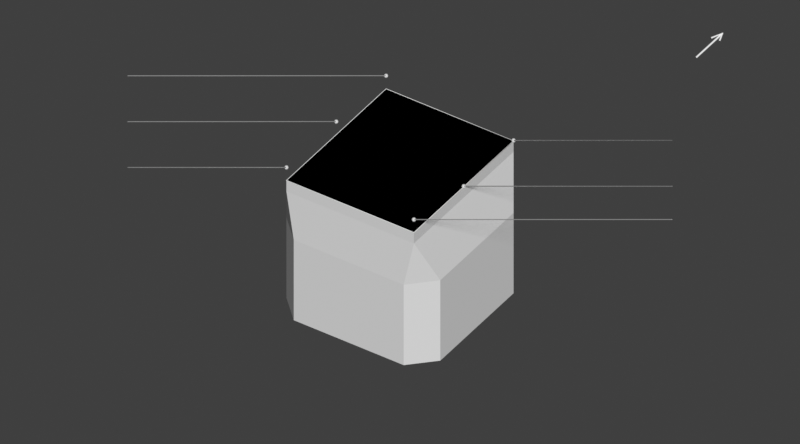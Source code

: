 # Source: 7c3ed30e3822194c.blend  (saved by Blender 5.1.30; exported with 4.5.12 LTS)
import bpy
from mathutils import Matrix  # noqa: F401  (used for matrix-valued properties, if any)

bpy.ops.wm.read_factory_settings(use_empty=True)
scene = bpy.context.scene
scene.name = 'Scene'

# ---- materials (node trees are filled in below, after node groups)
mat_concrete = bpy.data.materials.new('Concrete')
mat_concrete.diffuse_color = (0.72, 0.78, 0.81, 1.0)
mat_leaders = bpy.data.materials.new('Leaders')
mat_leaders.diffuse_color = (0.025, 0.025, 0.025, 1.0)
mat_survey_point = bpy.data.materials.new('Survey point')
mat_survey_point.diffuse_color = (0.9, 0.28, 0.025, 1.0)

# ---- material node trees
mat_concrete.use_nodes = True; mat_concrete.node_tree.nodes.clear()
_N = mat_concrete.node_tree.nodes; _L = mat_concrete.node_tree.links
n0 = _N.new('ShaderNodeBsdfPrincipled'); n0.name = 'Principled BSDF'; n0.location = (-200, 100)
n1 = _N.new('ShaderNodeOutputMaterial'); n1.name = 'Material Output'; n1.location = (200, 100)
_L.new(n0.outputs[0], n1.inputs[0])
n1.is_active_output = True
mat_leaders.use_nodes = True; mat_leaders.node_tree.nodes.clear()
_N = mat_leaders.node_tree.nodes; _L = mat_leaders.node_tree.links
n0 = _N.new('ShaderNodeBsdfPrincipled'); n0.name = 'Principled BSDF'; n0.location = (-200, 100)
n1 = _N.new('ShaderNodeOutputMaterial'); n1.name = 'Material Output'; n1.location = (200, 100)
_L.new(n0.outputs[0], n1.inputs[0])
n1.is_active_output = True
mat_survey_point.use_nodes = True; mat_survey_point.node_tree.nodes.clear()
_N = mat_survey_point.node_tree.nodes; _L = mat_survey_point.node_tree.links
n0 = _N.new('ShaderNodeBsdfPrincipled'); n0.name = 'Principled BSDF'; n0.location = (-200, 100)
n1 = _N.new('ShaderNodeOutputMaterial'); n1.name = 'Material Output'; n1.location = (200, 100)
_L.new(n0.outputs[0], n1.inputs[0])
n1.is_active_output = True

# ---- world
world_white = bpy.data.worlds.new('White'); scene.world = world_white
world_white.use_nodes = True; world_white.node_tree.nodes.clear()
_N = world_white.node_tree.nodes; _L = world_white.node_tree.links
n0 = _N.new('ShaderNodeBackground'); n0.name = 'Background'; n0.location = (-200, 100)
n0.inputs[0].default_value = (0.05, 0.05, 0.05, 1.0)
n1 = _N.new('ShaderNodeOutputWorld'); n1.name = 'World Output'; n1.location = (200, 100)
_L.new(n0.outputs[0], n1.inputs[0])
n1.is_active_output = True
world_white.color = (1.0, 1.0, 1.0)

# ---- cameras
cam_camera = bpy.data.cameras.new('Camera')
cam_camera.type = 'ORTHO'
cam_camera.ortho_scale = 15.14

# ---- meshes
me_head_lower_rim___review_envelope = bpy.data.meshes.new('Head lower rim - review envelope')
me_head_lower_rim___review_envelope.from_pydata([(-1.45, -1.7, 0.0), (1.45, -1.7, 0.0), (1.45, 1.7, 0.0), (-1.45, 1.7, 0.0), (-1.45, -1.7, -0.261), (1.45, -1.7, -0.261), (1.45, 1.7, -0.261), (-1.45, 1.7, -0.261)], [], [(0, 3, 7), (0, 7, 4), (7, 6, 5), (7, 5, 4), (5, 1, 0), (5, 0, 4), (1, 2, 3), (1, 3, 0), (3, 2, 6), (3, 6, 7), (6, 2, 1), (6, 1, 5)])
me_head_lower_rim___review_envelope.materials.append(mat_concrete)
me_head_lower_rim___review_envelope.update()
me_head_tapered_underside___schematic_profile = bpy.data.meshes.new('Head tapered underside - schematic profile')
me_head_tapered_underside___schematic_profile.from_pydata([(-1.45, -1.7, -0.261), (1.45, -1.7, -0.261), (1.45, 1.7, -0.261), (-1.45, 1.7, -0.261), (-1.75, -1.25, -1.305), (-1.25, -1.75, -1.305), (1.25, -1.75, -1.305), (1.75, -1.25, -1.305), (1.75, 1.25, -1.305), (1.25, 1.75, -1.305), (-1.25, 1.75, -1.305), (-1.75, 1.25, -1.305)], [], [(2, 8, 9), (8, 7, 6), (8, 6, 5), (8, 5, 4), (8, 4, 11), (8, 11, 10), (8, 10, 9), (10, 3, 2), (10, 2, 9), (3, 0, 1), (3, 1, 2), (1, 7, 8), (1, 8, 2), (11, 3, 10), (11, 4, 0), (11, 0, 3), (0, 5, 6), (0, 6, 1), (6, 7, 1), (4, 5, 0)])
me_head_tapered_underside___schematic_profile.materials.append(mat_concrete)
me_head_tapered_underside___schematic_profile.update()
me_column_connection___shortened = bpy.data.meshes.new('Column connection - shortened')
me_column_connection___shortened.from_pydata([(-1.75, -1.25, -1.305), (-1.25, -1.75, -1.305), (1.25, -1.75, -1.305), (1.75, -1.25, -1.305), (1.75, 1.25, -1.305), (1.25, 1.75, -1.305), (-1.25, 1.75, -1.305), (-1.75, 1.25, -1.305), (-1.75, -1.25, -3.23), (-1.25, -1.75, -3.23), (1.25, -1.75, -3.23), (1.75, -1.25, -3.23), (1.75, 1.25, -3.23), (1.25, 1.75, -3.23), (-1.25, 1.75, -3.23), (-1.75, 1.25, -3.23)], [], [(4, 12, 13), (4, 13, 5), (13, 14, 6), (13, 6, 5), (6, 7, 0), (6, 0, 1), (6, 1, 2), (6, 2, 3), (6, 3, 4), (6, 4, 5), (3, 11, 12), (3, 12, 4), (12, 11, 10), (12, 10, 9), (12, 9, 8), (12, 8, 15), (12, 15, 14), (12, 14, 13), (14, 15, 7), (14, 7, 6), (2, 10, 11), (2, 11, 3), (15, 8, 0), (15, 0, 7), (1, 9, 10), (1, 10, 2), (8, 9, 1), (8, 1, 0)])
me_column_connection___shortened.materials.append(mat_concrete)
me_column_connection___shortened.update()
me_head_top_envelope = bpy.data.meshes.new('Head top envelope')
me_head_top_envelope.from_pydata([(-1.45, -1.7, 0.0), (1.45, -1.7, 0.0), (1.45, 1.7, 0.0), (-1.45, 1.7, 0.0)], [], [(0, 1, 2, 3)])
me_head_top_envelope.materials.append(mat_concrete)
me_head_top_envelope.update()
me_sphere = bpy.data.meshes.new('Sphere')
me_sphere.from_pydata([(0.0, 0.0, 0.04239), (0.0, 0.02998, 0.02998), (0.0, 0.04239, 0.0), (0.0, 0.02998, -0.02998), (0.0, 0.0, -0.04239), (0.0212, 0.0212, 0.02998), (0.02998, 0.02998, 0.0), (0.0212, 0.0212, -0.02998), (0.02998, 0.0, 0.02998), (0.04239, 0.0, 0.0), (0.02998, 0.0, -0.02998), (0.0212, -0.0212, 0.02998), (0.02998, -0.02998, 0.0), (0.0212, -0.0212, -0.02998), (0.0, -0.02998, 0.02998), (0.0, -0.04239, 0.0), (0.0, -0.02998, -0.02998), (-0.0212, -0.0212, 0.02998), (-0.02998, -0.02998, 0.0), (-0.0212, -0.0212, -0.02998), (-0.02998, 0.0, 0.02998), (-0.04239, 0.0, 0.0), (-0.02998, 0.0, -0.02998), (-0.0212, 0.0212, 0.02998), (-0.02998, 0.02998, 0.0), (-0.0212, 0.0212, -0.02998)], [], [(3, 2, 6, 7), (1, 0, 5), (4, 3, 7), (2, 1, 5, 6), (7, 6, 9, 10), (5, 0, 8), (4, 7, 10), (6, 5, 8, 9), (10, 9, 12, 13), (8, 0, 11), (4, 10, 13), (9, 8, 11, 12), (13, 12, 15, 16), (11, 0, 14), (4, 13, 16), (12, 11, 14, 15), (16, 15, 18, 19), (14, 0, 17), (4, 16, 19), (15, 14, 17, 18), (18, 17, 20, 21), (19, 18, 21, 22), (17, 0, 20), (4, 19, 22), (4, 22, 25), (21, 20, 23, 24), (22, 21, 24, 25), (20, 0, 23), (4, 25, 3), (24, 23, 1, 2), (25, 24, 2, 3), (23, 0, 1)])
_uv = me_sphere.uv_layers.new(name='UVMap')
_uv.uv.foreach_set('vector', [0.75, 0.25, 0.75, 0.5, 0.625, 0.5, 0.625, 0.25, 0.75, 0.75, 0.6875, 1.0, 0.625, 0.75, 0.6875, 5.96e-08, 0.75, 0.25, 0.625, 0.25, 0.75, 0.5, 0.75, 0.75, 0.625, 0.75, 0.625, 0.5, 0.625, 0.25, 0.625, 0.5, 0.5, 0.5, 0.5, 0.25, 0.625, 0.75, 0.5625, 1.0, 0.5, 0.75, 0.5625, 5.96e-08, 0.625, 0.25, 0.5, 0.25, 0.625, 0.5, 0.625, 0.75, 0.5, 0.75, 0.5, 0.5, 0.5, 0.25, 0.5, 0.5, 0.375, 0.5, 0.375, 0.25, 0.5, 0.75, 0.4375, 1.0, 0.375, 0.75, 0.4375, 5.96e-08, 0.5, 0.25, 0.375, 0.25, 0.5, 0.5, 0.5, 0.75, 0.375, 0.75, 0.375, 0.5, 0.375, 0.25, 0.375, 0.5, 0.25, 0.5, 0.25, 0.25, 0.375, 0.75, 0.3125, 1.0, 0.25, 0.75, 0.3125, 5.96e-08, 0.375, 0.25, 0.25, 0.25, 0.375, 0.5, 0.375, 0.75, 0.25, 0.75, 0.25, 0.5, 0.25, 0.25, 0.25, 0.5, 0.125, 0.5, 0.125, 0.25, 0.25, 0.75, 0.1875, 1.0, 0.125, 0.75, 0.1875, 5.96e-08, 0.25, 0.25, 0.125, 0.25, 0.25, 0.5, 0.25, 0.75, 0.125, 0.75, 0.125, 0.5, 0.125, 0.5, 0.125, 0.75, 0.0, 0.75, 0.0, 0.5, 0.125, 0.25, 0.125, 0.5, 0.0, 0.5, 0.0, 0.25, 0.125, 0.75, 0.0625, 1.0, 0.0, 0.75, 0.0625, 5.96e-08, 0.125, 0.25, 0.0, 0.25, 0.9375, 5.96e-08, 1.0, 0.25, 0.875, 0.25, 1.0, 0.5, 1.0, 0.75, 0.875, 0.75, 0.875, 0.5, 1.0, 0.25, 1.0, 0.5, 0.875, 0.5, 0.875, 0.25, 1.0, 0.75, 0.9375, 1.0, 0.875, 0.75, 0.8125, 5.96e-08, 0.875, 0.25, 0.75, 0.25, 0.875, 0.5, 0.875, 0.75, 0.75, 0.75, 0.75, 0.5, 0.875, 0.25, 0.875, 0.5, 0.75, 0.5, 0.75, 0.25, 0.875, 0.75, 0.8125, 1.0, 0.75, 0.75])
me_sphere.materials.append(mat_survey_point)
me_sphere.update()
me_sphere_001 = bpy.data.meshes.new('Sphere.001')
me_sphere_001.from_pydata([(0.0, 0.0, 0.04239), (0.0, 0.02998, 0.02998), (0.0, 0.04239, 0.0), (0.0, 0.02998, -0.02998), (0.0, 0.0, -0.04239), (0.0212, 0.0212, 0.02998), (0.02998, 0.02998, 0.0), (0.0212, 0.0212, -0.02998), (0.02998, 0.0, 0.02998), (0.04239, 0.0, 0.0), (0.02998, 0.0, -0.02998), (0.0212, -0.0212, 0.02998), (0.02998, -0.02998, 0.0), (0.0212, -0.0212, -0.02998), (0.0, -0.02998, 0.02998), (0.0, -0.04239, 0.0), (0.0, -0.02998, -0.02998), (-0.0212, -0.0212, 0.02998), (-0.02998, -0.02998, 0.0), (-0.0212, -0.0212, -0.02998), (-0.02998, 0.0, 0.02998), (-0.04239, 0.0, 0.0), (-0.02998, 0.0, -0.02998), (-0.0212, 0.0212, 0.02998), (-0.02998, 0.02998, 0.0), (-0.0212, 0.0212, -0.02998)], [], [(3, 2, 6, 7), (1, 0, 5), (4, 3, 7), (2, 1, 5, 6), (7, 6, 9, 10), (5, 0, 8), (4, 7, 10), (6, 5, 8, 9), (10, 9, 12, 13), (8, 0, 11), (4, 10, 13), (9, 8, 11, 12), (13, 12, 15, 16), (11, 0, 14), (4, 13, 16), (12, 11, 14, 15), (16, 15, 18, 19), (14, 0, 17), (4, 16, 19), (15, 14, 17, 18), (18, 17, 20, 21), (19, 18, 21, 22), (17, 0, 20), (4, 19, 22), (4, 22, 25), (21, 20, 23, 24), (22, 21, 24, 25), (20, 0, 23), (4, 25, 3), (24, 23, 1, 2), (25, 24, 2, 3), (23, 0, 1)])
_uv = me_sphere_001.uv_layers.new(name='UVMap')
_uv.uv.foreach_set('vector', [0.75, 0.25, 0.75, 0.5, 0.625, 0.5, 0.625, 0.25, 0.75, 0.75, 0.6875, 1.0, 0.625, 0.75, 0.6875, 5.96e-08, 0.75, 0.25, 0.625, 0.25, 0.75, 0.5, 0.75, 0.75, 0.625, 0.75, 0.625, 0.5, 0.625, 0.25, 0.625, 0.5, 0.5, 0.5, 0.5, 0.25, 0.625, 0.75, 0.5625, 1.0, 0.5, 0.75, 0.5625, 5.96e-08, 0.625, 0.25, 0.5, 0.25, 0.625, 0.5, 0.625, 0.75, 0.5, 0.75, 0.5, 0.5, 0.5, 0.25, 0.5, 0.5, 0.375, 0.5, 0.375, 0.25, 0.5, 0.75, 0.4375, 1.0, 0.375, 0.75, 0.4375, 5.96e-08, 0.5, 0.25, 0.375, 0.25, 0.5, 0.5, 0.5, 0.75, 0.375, 0.75, 0.375, 0.5, 0.375, 0.25, 0.375, 0.5, 0.25, 0.5, 0.25, 0.25, 0.375, 0.75, 0.3125, 1.0, 0.25, 0.75, 0.3125, 5.96e-08, 0.375, 0.25, 0.25, 0.25, 0.375, 0.5, 0.375, 0.75, 0.25, 0.75, 0.25, 0.5, 0.25, 0.25, 0.25, 0.5, 0.125, 0.5, 0.125, 0.25, 0.25, 0.75, 0.1875, 1.0, 0.125, 0.75, 0.1875, 5.96e-08, 0.25, 0.25, 0.125, 0.25, 0.25, 0.5, 0.25, 0.75, 0.125, 0.75, 0.125, 0.5, 0.125, 0.5, 0.125, 0.75, 0.0, 0.75, 0.0, 0.5, 0.125, 0.25, 0.125, 0.5, 0.0, 0.5, 0.0, 0.25, 0.125, 0.75, 0.0625, 1.0, 0.0, 0.75, 0.0625, 5.96e-08, 0.125, 0.25, 0.0, 0.25, 0.9375, 5.96e-08, 1.0, 0.25, 0.875, 0.25, 1.0, 0.5, 1.0, 0.75, 0.875, 0.75, 0.875, 0.5, 1.0, 0.25, 1.0, 0.5, 0.875, 0.5, 0.875, 0.25, 1.0, 0.75, 0.9375, 1.0, 0.875, 0.75, 0.8125, 5.96e-08, 0.875, 0.25, 0.75, 0.25, 0.875, 0.5, 0.875, 0.75, 0.75, 0.75, 0.75, 0.5, 0.875, 0.25, 0.875, 0.5, 0.75, 0.5, 0.75, 0.25, 0.875, 0.75, 0.8125, 1.0, 0.75, 0.75])
me_sphere_001.materials.append(mat_survey_point)
me_sphere_001.update()
me_sphere_002 = bpy.data.meshes.new('Sphere.002')
me_sphere_002.from_pydata([(0.0, 0.0, 0.04239), (0.0, 0.02998, 0.02998), (0.0, 0.04239, 0.0), (0.0, 0.02998, -0.02998), (0.0, 0.0, -0.04239), (0.0212, 0.0212, 0.02998), (0.02998, 0.02998, 0.0), (0.0212, 0.0212, -0.02998), (0.02998, 0.0, 0.02998), (0.04239, 0.0, 0.0), (0.02998, 0.0, -0.02998), (0.0212, -0.0212, 0.02998), (0.02998, -0.02998, 0.0), (0.0212, -0.0212, -0.02998), (0.0, -0.02998, 0.02998), (0.0, -0.04239, 0.0), (0.0, -0.02998, -0.02998), (-0.0212, -0.0212, 0.02998), (-0.02998, -0.02998, 0.0), (-0.0212, -0.0212, -0.02998), (-0.02998, 0.0, 0.02998), (-0.04239, 0.0, 0.0), (-0.02998, 0.0, -0.02998), (-0.0212, 0.0212, 0.02998), (-0.02998, 0.02998, 0.0), (-0.0212, 0.0212, -0.02998)], [], [(3, 2, 6, 7), (1, 0, 5), (4, 3, 7), (2, 1, 5, 6), (7, 6, 9, 10), (5, 0, 8), (4, 7, 10), (6, 5, 8, 9), (10, 9, 12, 13), (8, 0, 11), (4, 10, 13), (9, 8, 11, 12), (13, 12, 15, 16), (11, 0, 14), (4, 13, 16), (12, 11, 14, 15), (16, 15, 18, 19), (14, 0, 17), (4, 16, 19), (15, 14, 17, 18), (18, 17, 20, 21), (19, 18, 21, 22), (17, 0, 20), (4, 19, 22), (4, 22, 25), (21, 20, 23, 24), (22, 21, 24, 25), (20, 0, 23), (4, 25, 3), (24, 23, 1, 2), (25, 24, 2, 3), (23, 0, 1)])
_uv = me_sphere_002.uv_layers.new(name='UVMap')
_uv.uv.foreach_set('vector', [0.75, 0.25, 0.75, 0.5, 0.625, 0.5, 0.625, 0.25, 0.75, 0.75, 0.6875, 1.0, 0.625, 0.75, 0.6875, 5.96e-08, 0.75, 0.25, 0.625, 0.25, 0.75, 0.5, 0.75, 0.75, 0.625, 0.75, 0.625, 0.5, 0.625, 0.25, 0.625, 0.5, 0.5, 0.5, 0.5, 0.25, 0.625, 0.75, 0.5625, 1.0, 0.5, 0.75, 0.5625, 5.96e-08, 0.625, 0.25, 0.5, 0.25, 0.625, 0.5, 0.625, 0.75, 0.5, 0.75, 0.5, 0.5, 0.5, 0.25, 0.5, 0.5, 0.375, 0.5, 0.375, 0.25, 0.5, 0.75, 0.4375, 1.0, 0.375, 0.75, 0.4375, 5.96e-08, 0.5, 0.25, 0.375, 0.25, 0.5, 0.5, 0.5, 0.75, 0.375, 0.75, 0.375, 0.5, 0.375, 0.25, 0.375, 0.5, 0.25, 0.5, 0.25, 0.25, 0.375, 0.75, 0.3125, 1.0, 0.25, 0.75, 0.3125, 5.96e-08, 0.375, 0.25, 0.25, 0.25, 0.375, 0.5, 0.375, 0.75, 0.25, 0.75, 0.25, 0.5, 0.25, 0.25, 0.25, 0.5, 0.125, 0.5, 0.125, 0.25, 0.25, 0.75, 0.1875, 1.0, 0.125, 0.75, 0.1875, 5.96e-08, 0.25, 0.25, 0.125, 0.25, 0.25, 0.5, 0.25, 0.75, 0.125, 0.75, 0.125, 0.5, 0.125, 0.5, 0.125, 0.75, 0.0, 0.75, 0.0, 0.5, 0.125, 0.25, 0.125, 0.5, 0.0, 0.5, 0.0, 0.25, 0.125, 0.75, 0.0625, 1.0, 0.0, 0.75, 0.0625, 5.96e-08, 0.125, 0.25, 0.0, 0.25, 0.9375, 5.96e-08, 1.0, 0.25, 0.875, 0.25, 1.0, 0.5, 1.0, 0.75, 0.875, 0.75, 0.875, 0.5, 1.0, 0.25, 1.0, 0.5, 0.875, 0.5, 0.875, 0.25, 1.0, 0.75, 0.9375, 1.0, 0.875, 0.75, 0.8125, 5.96e-08, 0.875, 0.25, 0.75, 0.25, 0.875, 0.5, 0.875, 0.75, 0.75, 0.75, 0.75, 0.5, 0.875, 0.25, 0.875, 0.5, 0.75, 0.5, 0.75, 0.25, 0.875, 0.75, 0.8125, 1.0, 0.75, 0.75])
me_sphere_002.materials.append(mat_survey_point)
me_sphere_002.update()
me_sphere_003 = bpy.data.meshes.new('Sphere.003')
me_sphere_003.from_pydata([(0.0, 0.0, 0.04239), (0.0, 0.02998, 0.02998), (0.0, 0.04239, 0.0), (0.0, 0.02998, -0.02998), (0.0, 0.0, -0.04239), (0.0212, 0.0212, 0.02998), (0.02998, 0.02998, 0.0), (0.0212, 0.0212, -0.02998), (0.02998, 0.0, 0.02998), (0.04239, 0.0, 0.0), (0.02998, 0.0, -0.02998), (0.0212, -0.0212, 0.02998), (0.02998, -0.02998, 0.0), (0.0212, -0.0212, -0.02998), (0.0, -0.02998, 0.02998), (0.0, -0.04239, 0.0), (0.0, -0.02998, -0.02998), (-0.0212, -0.0212, 0.02998), (-0.02998, -0.02998, 0.0), (-0.0212, -0.0212, -0.02998), (-0.02998, 0.0, 0.02998), (-0.04239, 0.0, 0.0), (-0.02998, 0.0, -0.02998), (-0.0212, 0.0212, 0.02998), (-0.02998, 0.02998, 0.0), (-0.0212, 0.0212, -0.02998)], [], [(3, 2, 6, 7), (1, 0, 5), (4, 3, 7), (2, 1, 5, 6), (7, 6, 9, 10), (5, 0, 8), (4, 7, 10), (6, 5, 8, 9), (10, 9, 12, 13), (8, 0, 11), (4, 10, 13), (9, 8, 11, 12), (13, 12, 15, 16), (11, 0, 14), (4, 13, 16), (12, 11, 14, 15), (16, 15, 18, 19), (14, 0, 17), (4, 16, 19), (15, 14, 17, 18), (18, 17, 20, 21), (19, 18, 21, 22), (17, 0, 20), (4, 19, 22), (4, 22, 25), (21, 20, 23, 24), (22, 21, 24, 25), (20, 0, 23), (4, 25, 3), (24, 23, 1, 2), (25, 24, 2, 3), (23, 0, 1)])
_uv = me_sphere_003.uv_layers.new(name='UVMap')
_uv.uv.foreach_set('vector', [0.75, 0.25, 0.75, 0.5, 0.625, 0.5, 0.625, 0.25, 0.75, 0.75, 0.6875, 1.0, 0.625, 0.75, 0.6875, 5.96e-08, 0.75, 0.25, 0.625, 0.25, 0.75, 0.5, 0.75, 0.75, 0.625, 0.75, 0.625, 0.5, 0.625, 0.25, 0.625, 0.5, 0.5, 0.5, 0.5, 0.25, 0.625, 0.75, 0.5625, 1.0, 0.5, 0.75, 0.5625, 5.96e-08, 0.625, 0.25, 0.5, 0.25, 0.625, 0.5, 0.625, 0.75, 0.5, 0.75, 0.5, 0.5, 0.5, 0.25, 0.5, 0.5, 0.375, 0.5, 0.375, 0.25, 0.5, 0.75, 0.4375, 1.0, 0.375, 0.75, 0.4375, 5.96e-08, 0.5, 0.25, 0.375, 0.25, 0.5, 0.5, 0.5, 0.75, 0.375, 0.75, 0.375, 0.5, 0.375, 0.25, 0.375, 0.5, 0.25, 0.5, 0.25, 0.25, 0.375, 0.75, 0.3125, 1.0, 0.25, 0.75, 0.3125, 5.96e-08, 0.375, 0.25, 0.25, 0.25, 0.375, 0.5, 0.375, 0.75, 0.25, 0.75, 0.25, 0.5, 0.25, 0.25, 0.25, 0.5, 0.125, 0.5, 0.125, 0.25, 0.25, 0.75, 0.1875, 1.0, 0.125, 0.75, 0.1875, 5.96e-08, 0.25, 0.25, 0.125, 0.25, 0.25, 0.5, 0.25, 0.75, 0.125, 0.75, 0.125, 0.5, 0.125, 0.5, 0.125, 0.75, 0.0, 0.75, 0.0, 0.5, 0.125, 0.25, 0.125, 0.5, 0.0, 0.5, 0.0, 0.25, 0.125, 0.75, 0.0625, 1.0, 0.0, 0.75, 0.0625, 5.96e-08, 0.125, 0.25, 0.0, 0.25, 0.9375, 5.96e-08, 1.0, 0.25, 0.875, 0.25, 1.0, 0.5, 1.0, 0.75, 0.875, 0.75, 0.875, 0.5, 1.0, 0.25, 1.0, 0.5, 0.875, 0.5, 0.875, 0.25, 1.0, 0.75, 0.9375, 1.0, 0.875, 0.75, 0.8125, 5.96e-08, 0.875, 0.25, 0.75, 0.25, 0.875, 0.5, 0.875, 0.75, 0.75, 0.75, 0.75, 0.5, 0.875, 0.25, 0.875, 0.5, 0.75, 0.5, 0.75, 0.25, 0.875, 0.75, 0.8125, 1.0, 0.75, 0.75])
me_sphere_003.materials.append(mat_survey_point)
me_sphere_003.update()
me_sphere_004 = bpy.data.meshes.new('Sphere.004')
me_sphere_004.from_pydata([(0.0, 0.0, 0.04239), (0.0, 0.02998, 0.02998), (0.0, 0.04239, 0.0), (0.0, 0.02998, -0.02998), (0.0, 0.0, -0.04239), (0.0212, 0.0212, 0.02998), (0.02998, 0.02998, 0.0), (0.0212, 0.0212, -0.02998), (0.02998, 0.0, 0.02998), (0.04239, 0.0, 0.0), (0.02998, 0.0, -0.02998), (0.0212, -0.0212, 0.02998), (0.02998, -0.02998, 0.0), (0.0212, -0.0212, -0.02998), (0.0, -0.02998, 0.02998), (0.0, -0.04239, 0.0), (0.0, -0.02998, -0.02998), (-0.0212, -0.0212, 0.02998), (-0.02998, -0.02998, 0.0), (-0.0212, -0.0212, -0.02998), (-0.02998, 0.0, 0.02998), (-0.04239, 0.0, 0.0), (-0.02998, 0.0, -0.02998), (-0.0212, 0.0212, 0.02998), (-0.02998, 0.02998, 0.0), (-0.0212, 0.0212, -0.02998)], [], [(3, 2, 6, 7), (1, 0, 5), (4, 3, 7), (2, 1, 5, 6), (7, 6, 9, 10), (5, 0, 8), (4, 7, 10), (6, 5, 8, 9), (10, 9, 12, 13), (8, 0, 11), (4, 10, 13), (9, 8, 11, 12), (13, 12, 15, 16), (11, 0, 14), (4, 13, 16), (12, 11, 14, 15), (16, 15, 18, 19), (14, 0, 17), (4, 16, 19), (15, 14, 17, 18), (18, 17, 20, 21), (19, 18, 21, 22), (17, 0, 20), (4, 19, 22), (4, 22, 25), (21, 20, 23, 24), (22, 21, 24, 25), (20, 0, 23), (4, 25, 3), (24, 23, 1, 2), (25, 24, 2, 3), (23, 0, 1)])
_uv = me_sphere_004.uv_layers.new(name='UVMap')
_uv.uv.foreach_set('vector', [0.75, 0.25, 0.75, 0.5, 0.625, 0.5, 0.625, 0.25, 0.75, 0.75, 0.6875, 1.0, 0.625, 0.75, 0.6875, 5.96e-08, 0.75, 0.25, 0.625, 0.25, 0.75, 0.5, 0.75, 0.75, 0.625, 0.75, 0.625, 0.5, 0.625, 0.25, 0.625, 0.5, 0.5, 0.5, 0.5, 0.25, 0.625, 0.75, 0.5625, 1.0, 0.5, 0.75, 0.5625, 5.96e-08, 0.625, 0.25, 0.5, 0.25, 0.625, 0.5, 0.625, 0.75, 0.5, 0.75, 0.5, 0.5, 0.5, 0.25, 0.5, 0.5, 0.375, 0.5, 0.375, 0.25, 0.5, 0.75, 0.4375, 1.0, 0.375, 0.75, 0.4375, 5.96e-08, 0.5, 0.25, 0.375, 0.25, 0.5, 0.5, 0.5, 0.75, 0.375, 0.75, 0.375, 0.5, 0.375, 0.25, 0.375, 0.5, 0.25, 0.5, 0.25, 0.25, 0.375, 0.75, 0.3125, 1.0, 0.25, 0.75, 0.3125, 5.96e-08, 0.375, 0.25, 0.25, 0.25, 0.375, 0.5, 0.375, 0.75, 0.25, 0.75, 0.25, 0.5, 0.25, 0.25, 0.25, 0.5, 0.125, 0.5, 0.125, 0.25, 0.25, 0.75, 0.1875, 1.0, 0.125, 0.75, 0.1875, 5.96e-08, 0.25, 0.25, 0.125, 0.25, 0.25, 0.5, 0.25, 0.75, 0.125, 0.75, 0.125, 0.5, 0.125, 0.5, 0.125, 0.75, 0.0, 0.75, 0.0, 0.5, 0.125, 0.25, 0.125, 0.5, 0.0, 0.5, 0.0, 0.25, 0.125, 0.75, 0.0625, 1.0, 0.0, 0.75, 0.0625, 5.96e-08, 0.125, 0.25, 0.0, 0.25, 0.9375, 5.96e-08, 1.0, 0.25, 0.875, 0.25, 1.0, 0.5, 1.0, 0.75, 0.875, 0.75, 0.875, 0.5, 1.0, 0.25, 1.0, 0.5, 0.875, 0.5, 0.875, 0.25, 1.0, 0.75, 0.9375, 1.0, 0.875, 0.75, 0.8125, 5.96e-08, 0.875, 0.25, 0.75, 0.25, 0.875, 0.5, 0.875, 0.75, 0.75, 0.75, 0.75, 0.5, 0.875, 0.25, 0.875, 0.5, 0.75, 0.5, 0.75, 0.25, 0.875, 0.75, 0.8125, 1.0, 0.75, 0.75])
me_sphere_004.materials.append(mat_survey_point)
me_sphere_004.update()
me_sphere_005 = bpy.data.meshes.new('Sphere.005')
me_sphere_005.from_pydata([(0.0, 0.0, 0.04239), (0.0, 0.02998, 0.02998), (0.0, 0.04239, 0.0), (0.0, 0.02998, -0.02998), (0.0, 0.0, -0.04239), (0.0212, 0.0212, 0.02998), (0.02998, 0.02998, 0.0), (0.0212, 0.0212, -0.02998), (0.02998, 0.0, 0.02998), (0.04239, 0.0, 0.0), (0.02998, 0.0, -0.02998), (0.0212, -0.0212, 0.02998), (0.02998, -0.02998, 0.0), (0.0212, -0.0212, -0.02998), (0.0, -0.02998, 0.02998), (0.0, -0.04239, 0.0), (0.0, -0.02998, -0.02998), (-0.0212, -0.0212, 0.02998), (-0.02998, -0.02998, 0.0), (-0.0212, -0.0212, -0.02998), (-0.02998, 0.0, 0.02998), (-0.04239, 0.0, 0.0), (-0.02998, 0.0, -0.02998), (-0.0212, 0.0212, 0.02998), (-0.02998, 0.02998, 0.0), (-0.0212, 0.0212, -0.02998)], [], [(4, 3, 7), (2, 1, 5, 6), (3, 2, 6, 7), (1, 0, 5), (6, 5, 8, 9), (7, 6, 9, 10), (5, 0, 8), (4, 7, 10), (4, 10, 13), (9, 8, 11, 12), (10, 9, 12, 13), (8, 0, 11), (4, 13, 16), (12, 11, 14, 15), (13, 12, 15, 16), (11, 0, 14), (4, 16, 19), (15, 14, 17, 18), (16, 15, 18, 19), (14, 0, 17), (4, 19, 22), (18, 17, 20, 21), (19, 18, 21, 22), (17, 0, 20), (20, 0, 23), (4, 22, 25), (21, 20, 23, 24), (22, 21, 24, 25), (25, 24, 2, 3), (23, 0, 1), (4, 25, 3), (24, 23, 1, 2)])
_uv = me_sphere_005.uv_layers.new(name='UVMap')
_uv.uv.foreach_set('vector', [0.6875, 5.96e-08, 0.75, 0.25, 0.625, 0.25, 0.75, 0.5, 0.75, 0.75, 0.625, 0.75, 0.625, 0.5, 0.75, 0.25, 0.75, 0.5, 0.625, 0.5, 0.625, 0.25, 0.75, 0.75, 0.6875, 1.0, 0.625, 0.75, 0.625, 0.5, 0.625, 0.75, 0.5, 0.75, 0.5, 0.5, 0.625, 0.25, 0.625, 0.5, 0.5, 0.5, 0.5, 0.25, 0.625, 0.75, 0.5625, 1.0, 0.5, 0.75, 0.5625, 5.96e-08, 0.625, 0.25, 0.5, 0.25, 0.4375, 5.96e-08, 0.5, 0.25, 0.375, 0.25, 0.5, 0.5, 0.5, 0.75, 0.375, 0.75, 0.375, 0.5, 0.5, 0.25, 0.5, 0.5, 0.375, 0.5, 0.375, 0.25, 0.5, 0.75, 0.4375, 1.0, 0.375, 0.75, 0.3125, 5.96e-08, 0.375, 0.25, 0.25, 0.25, 0.375, 0.5, 0.375, 0.75, 0.25, 0.75, 0.25, 0.5, 0.375, 0.25, 0.375, 0.5, 0.25, 0.5, 0.25, 0.25, 0.375, 0.75, 0.3125, 1.0, 0.25, 0.75, 0.1875, 5.96e-08, 0.25, 0.25, 0.125, 0.25, 0.25, 0.5, 0.25, 0.75, 0.125, 0.75, 0.125, 0.5, 0.25, 0.25, 0.25, 0.5, 0.125, 0.5, 0.125, 0.25, 0.25, 0.75, 0.1875, 1.0, 0.125, 0.75, 0.0625, 5.96e-08, 0.125, 0.25, 0.0, 0.25, 0.125, 0.5, 0.125, 0.75, 0.0, 0.75, 0.0, 0.5, 0.125, 0.25, 0.125, 0.5, 0.0, 0.5, 0.0, 0.25, 0.125, 0.75, 0.0625, 1.0, 0.0, 0.75, 1.0, 0.75, 0.9375, 1.0, 0.875, 0.75, 0.9375, 5.96e-08, 1.0, 0.25, 0.875, 0.25, 1.0, 0.5, 1.0, 0.75, 0.875, 0.75, 0.875, 0.5, 1.0, 0.25, 1.0, 0.5, 0.875, 0.5, 0.875, 0.25, 0.875, 0.25, 0.875, 0.5, 0.75, 0.5, 0.75, 0.25, 0.875, 0.75, 0.8125, 1.0, 0.75, 0.75, 0.8125, 5.96e-08, 0.875, 0.25, 0.75, 0.25, 0.875, 0.5, 0.875, 0.75, 0.75, 0.75, 0.75, 0.5])
me_sphere_005.materials.append(mat_survey_point)
me_sphere_005.update()

# ---- curves / text
cu_top_edge = bpy.data.curves.new('Top edge', 'CURVE')
cu_top_edge.dimensions = '3D'
_sp = cu_top_edge.splines.new('POLY'); _sp.points.add(4)
_sp.points.foreach_set('co', [-1.45, -1.7, 0.0, 1.0, 1.45, -1.7, 0.0, 1.0, 1.45, 1.7, 0.0, 1.0, -1.45, 1.7, 0.0, 1.0, -1.45, -1.7, 0.0, 1.0])
cu_top_edge.materials.append(mat_leaders)
cu_top_edge.bevel_depth = 0.008
cu_top_edge.fill_mode = 'FULL'
cu_leader_t1 = bpy.data.curves.new('Leader T1', 'CURVE')
cu_leader_t1.dimensions = '3D'
_sp = cu_leader_t1.splines.new('POLY'); _sp.points.add(1)
_sp.points.foreach_set('co', [-1.45, 1.7, 0.312, 1.0, 1.409, -11.39, 10.0, 1.0])
cu_leader_t1.materials.append(mat_leaders)
cu_leader_t1.bevel_depth = 0.009084
cu_leader_t1.fill_mode = 'FULL'
cu_leader_t3 = bpy.data.curves.new('Leader T3', 'CURVE')
cu_leader_t3.dimensions = '3D'
_sp = cu_leader_t3.splines.new('POLY'); _sp.points.add(1)
_sp.points.foreach_set('co', [-1.45, 0.0, 0.312, 1.0, 1.705, -11.84, 9.319, 1.0])
cu_leader_t3.materials.append(mat_leaders)
cu_leader_t3.bevel_depth = 0.009084
cu_leader_t3.fill_mode = 'FULL'
cu_leader_t5 = bpy.data.curves.new('Leader T5', 'CURVE')
cu_leader_t5.dimensions = '3D'
_sp = cu_leader_t5.splines.new('POLY'); _sp.points.add(1)
_sp.points.foreach_set('co', [-1.45, -1.7, 0.312, 1.0, 2.0, -12.28, 8.634, 1.0])
cu_leader_t5.materials.append(mat_leaders)
cu_leader_t5.bevel_depth = 0.009084
cu_leader_t5.fill_mode = 'FULL'
cu_leader_t2 = bpy.data.curves.new('Leader T2', 'CURVE')
cu_leader_t2.dimensions = '3D'
_sp = cu_leader_t2.splines.new('POLY'); _sp.points.add(1)
_sp.points.foreach_set('co', [1.45, 1.7, 0.012, 1.0, 10.39, -6.308, 9.038, 1.0])
cu_leader_t2.materials.append(mat_leaders)
cu_leader_t2.bevel_depth = 0.009084
cu_leader_t2.fill_mode = 'FULL'
cu_leader_t4 = bpy.data.curves.new('Leader T4', 'CURVE')
cu_leader_t4.dimensions = '3D'
_sp = cu_leader_t4.splines.new('POLY'); _sp.points.add(1)
_sp.points.foreach_set('co', [1.45, 0.0, 0.012, 1.0, 10.69, -6.751, 8.353, 1.0])
cu_leader_t4.materials.append(mat_leaders)
cu_leader_t4.bevel_depth = 0.009084
cu_leader_t4.fill_mode = 'FULL'
cu_leader_t6 = bpy.data.curves.new('Leader T6', 'CURVE')
cu_leader_t6.dimensions = '3D'
_sp = cu_leader_t6.splines.new('POLY'); _sp.points.add(1)
_sp.points.foreach_set('co', [1.45, -1.7, 0.312, 1.0, 10.9, -7.072, 7.855, 1.0])
cu_leader_t6.materials.append(mat_leaders)
cu_leader_t6.bevel_depth = 0.009084
cu_leader_t6.fill_mode = 'FULL'
cu_increasing_chainage = bpy.data.curves.new('Increasing chainage', 'CURVE')
cu_increasing_chainage.dimensions = '3D'
_sp = cu_increasing_chainage.splines.new('POLY'); _sp.points.add(1)
_sp.points.foreach_set('co', [10.24, -5.254, 10.28, 1.0, 10.5, -4.74, 10.64, 1.0])
cu_increasing_chainage.materials.append(mat_survey_point)
cu_increasing_chainage.bevel_depth = 0.01968
cu_increasing_chainage.fill_mode = 'FULL'
cu_arrow = bpy.data.curves.new('Arrow', 'CURVE')
cu_arrow.dimensions = '3D'
_sp = cu_arrow.splines.new('POLY'); _sp.points.add(2)
_sp.points.foreach_set('co', [10.5, -4.848, 10.53, 1.0, 10.5, -4.74, 10.64, 1.0, 10.35, -4.907, 10.57, 1.0])
cu_arrow.materials.append(mat_survey_point)
cu_arrow.bevel_depth = 0.01968
cu_arrow.fill_mode = 'FULL'

# ---- objects
ob_head_lower_rim___review_envelope = bpy.data.objects.new('Head lower rim - review envelope', me_head_lower_rim___review_envelope)
ob_head_tapered_underside___schematic_profile = bpy.data.objects.new('Head tapered underside - schematic profile', me_head_tapered_underside___schematic_profile)
ob_column_connection___shortened = bpy.data.objects.new('Column connection - shortened', me_column_connection___shortened)
ob_head_top_envelope = bpy.data.objects.new('Head top envelope', me_head_top_envelope)
ob_top_edge = bpy.data.objects.new('Top edge', cu_top_edge)
ob_camera = bpy.data.objects.new('Camera', cam_camera)
ob_t1 = bpy.data.objects.new('T1', me_sphere)
ob_t2 = bpy.data.objects.new('T2', me_sphere_001)
ob_t3 = bpy.data.objects.new('T3', me_sphere_002)
ob_t4 = bpy.data.objects.new('T4', me_sphere_003)
ob_t5 = bpy.data.objects.new('T5', me_sphere_004)
ob_t6 = bpy.data.objects.new('T6', me_sphere_005)
ob_leader_t1 = bpy.data.objects.new('Leader T1', cu_leader_t1)
ob_leader_t3 = bpy.data.objects.new('Leader T3', cu_leader_t3)
ob_leader_t5 = bpy.data.objects.new('Leader T5', cu_leader_t5)
ob_leader_t2 = bpy.data.objects.new('Leader T2', cu_leader_t2)
ob_leader_t4 = bpy.data.objects.new('Leader T4', cu_leader_t4)
ob_leader_t6 = bpy.data.objects.new('Leader T6', cu_leader_t6)
ob_increasing_chainage = bpy.data.objects.new('Increasing chainage', cu_increasing_chainage)
ob_arrow = bpy.data.objects.new('Arrow', cu_arrow)

# ---- transforms, parenting, visibility, modifiers, constraints
ob_head_lower_rim___review_envelope.location = (0.0, 0.0, 0.0)
ob_head_tapered_underside___schematic_profile.location = (0.0, 0.0, 0.0)
ob_column_connection___shortened.location = (0.0, 0.0, 0.0)
ob_head_top_envelope.location = (0.0, 0.0, 0.0)
ob_top_edge.location = (0.0, 0.0, 0.0)
ob_camera.location = (19.9, -29.85, 26.39)
ob_camera.rotation_euler = (0.9105, -4.299e-09, 0.588)
ob_t1.location = (-1.45, 1.7, 0.312)
ob_t2.location = (1.45, 1.7, 0.012)
ob_t3.location = (-1.45, 0.0, 0.312)
ob_t4.location = (1.45, 0.0, 0.012)
ob_t5.location = (-1.45, -1.7, 0.312)
ob_t6.location = (1.45, -1.7, 0.312)
ob_leader_t1.location = (0.0, 0.0, 0.0)
ob_leader_t3.location = (0.0, 0.0, 0.0)
ob_leader_t5.location = (0.0, 0.0, 0.0)
ob_leader_t2.location = (0.0, 0.0, 0.0)
ob_leader_t4.location = (0.0, 0.0, 0.0)
ob_leader_t6.location = (0.0, 0.0, 0.0)
ob_increasing_chainage.location = (0.0, 0.0, 0.0)
ob_arrow.location = (0.0, 0.0, 0.0)

# ---- collection membership
scene.collection.objects.link(ob_head_lower_rim___review_envelope)
scene.collection.objects.link(ob_head_tapered_underside___schematic_profile)
scene.collection.objects.link(ob_column_connection___shortened)
scene.collection.objects.link(ob_head_top_envelope)
scene.collection.objects.link(ob_top_edge)
scene.collection.objects.link(ob_camera)
scene.collection.objects.link(ob_t1)
scene.collection.objects.link(ob_t2)
scene.collection.objects.link(ob_t3)
scene.collection.objects.link(ob_t4)
scene.collection.objects.link(ob_t5)
scene.collection.objects.link(ob_t6)
scene.collection.objects.link(ob_leader_t1)
scene.collection.objects.link(ob_leader_t3)
scene.collection.objects.link(ob_leader_t5)
scene.collection.objects.link(ob_leader_t2)
scene.collection.objects.link(ob_leader_t4)
scene.collection.objects.link(ob_leader_t6)
scene.collection.objects.link(ob_increasing_chainage)
scene.collection.objects.link(ob_arrow)

# ---- scene / render settings (as saved in the file)
scene.camera = ob_camera
scene.frame_start = 1; scene.frame_end = 250; scene.frame_set(1)
scene.render.engine = 'BLENDER_WORKBENCH'
scene.render.image_settings.color_mode = 'RGB'
scene.render.resolution_x = 1800
scene.render.resolution_y = 1000
scene.render.bake_bias = 0.0
scene.render.bake_samples = 0
scene.cycles.sampling_pattern = 'TABULATED_SOBOL'
scene.eevee.use_volume_custom_range = False
scene.view_settings.view_transform = 'Standard'
bpy.context.view_layer.update()

# ---- added for rendering (the .blend has no usable light): sun
light_auto_sun = bpy.data.lights.new('AutoSun', 'SUN')
light_auto_sun.energy = 3.0
light_auto_sun.angle = 0.0523599
ob_auto_sun = bpy.data.objects.new('AutoSun', light_auto_sun)
scene.collection.objects.link(ob_auto_sun)
ob_auto_sun.rotation_euler = (0.872665, 0.174533, 0.523599)
bpy.context.view_layer.update()
